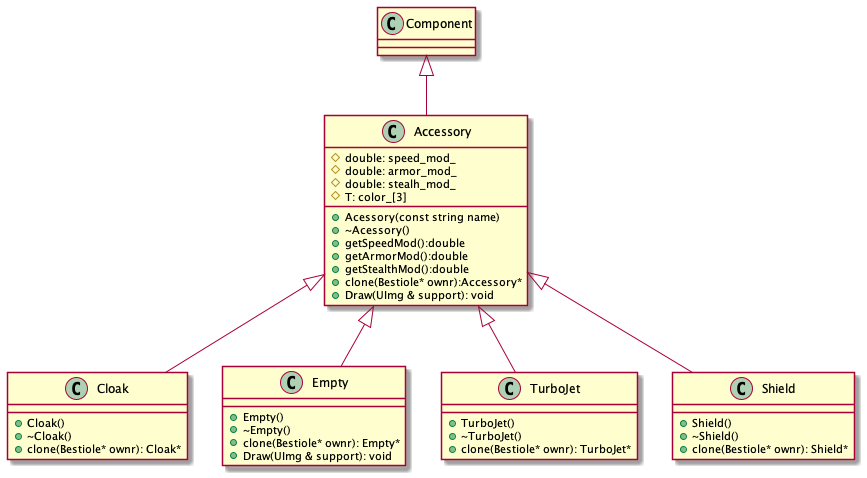

The diagram above was rendered by PlantUML. Its source (embedded in the PNG):
@startuml classDiagram

class Accessory{
  #double: speed_mod_
  #double: armor_mod_
  #double: stealh_mod_
  #T: color_[3]

  +Acessory(const string name)
  +~Acessory()
  +getSpeedMod():double
  +getArmorMod():double
  +getStealthMod():double
  +clone(Bestiole* ownr):Accessory*
  +Draw(UImg & support): void
}


class Cloak{
  +Cloak()
  +~Cloak()
  +clone(Bestiole* ownr): Cloak*
}

class Empty{
  +Empty()
  +~Empty()
  +clone(Bestiole* ownr): Empty*
  +Draw(UImg & support): void
}

class TurboJet{
  +TurboJet()
  +~TurboJet()
  +clone(Bestiole* ownr): TurboJet* 
}

class Shield{
  +Shield()
  +~Shield()
  +clone(Bestiole* ownr): Shield* 
}

Component<|--Accessory
Accessory<|--TurboJet
Accessory<|--Cloak
Accessory<|--Shield
Accessory<|--Empty

@enduml